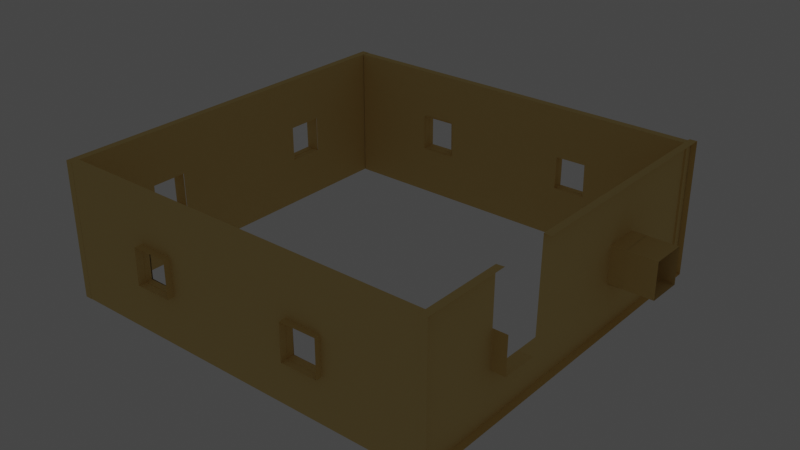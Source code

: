 # Source: BBK_Room.blend  (saved by Blender 2.90.8; exported with 4.5.12 LTS)
import bpy
from mathutils import Matrix  # noqa: F401  (used for matrix-valued properties, if any)

bpy.ops.wm.read_factory_settings(use_empty=True)
scene = bpy.context.scene
scene.name = 'Scene'

# ---- collections
col_collection = bpy.data.collections.new('Collection'); scene.collection.children.link(col_collection)

# ---- materials (node trees are filled in below, after node groups)
mat_material = bpy.data.materials.new('Material')
mat_material.alpha_threshold = 0.0
mat_material.use_transparent_shadow = False
mat_material.diffuse_color = (0.8, 0.5969, 0.2428, 1.0)
mat_material.line_color = (0.0, 0.0, 0.0, 1.0)

# ---- material node trees

# ---- world
world_world = bpy.data.worlds.new('World'); scene.world = world_world
world_world.use_nodes = True; world_world.node_tree.nodes.clear()
_N = world_world.node_tree.nodes; _L = world_world.node_tree.links
n0 = _N.new('ShaderNodeOutputWorld'); n0.name = 'World Output'; n0.location = (300, 300)
n1 = _N.new('ShaderNodeBackground'); n1.name = 'Background'; n1.location = (10, 300)
n1.inputs[0].default_value = (0.05088, 0.05088, 0.05088, 1.0)
_L.new(n1.outputs[0], n0.inputs[0])
n0.is_active_output = True
world_world.color = (0.05088, 0.05088, 0.05088)
world_world.use_sun_shadow = False
world_world.sun_shadow_jitter_overblur = 0.0

# ---- meshes
me_cube = bpy.data.meshes.new('Cube')
me_cube.from_pydata([(7.698, -7.415, -5.392), (7.698, -7.415, -0.1202), (7.698, 7.506, -5.392), (7.698, 7.506, -0.1202), (7.984, -7.415, -5.392), (7.984, -7.415, -0.1202), (7.984, 7.506, -5.392), (7.984, 7.506, -0.1202), (-7.467, -7.338, -5.442), (-7.467, -7.338, -0.1708), (-7.467, 7.583, -5.442), (-7.467, 7.583, -0.1708), (-7.18, -7.338, -5.442), (-7.18, -7.338, -0.1708), (-7.18, 7.583, -5.442), (-7.18, 7.583, -0.1708), (-7.157, -7.061, -5.416), (-7.157, -7.061, -0.145), (7.764, -7.122, -5.416), (7.764, -7.122, -0.145), (-7.158, -7.347, -5.416), (-7.158, -7.347, -0.145), (7.763, -7.408, -5.416), (7.763, -7.408, -0.145), (-7.154, 7.552, -5.442), (-7.154, 7.552, -0.1702), (7.767, 7.491, -5.442), (7.767, 7.491, -0.1702), (-7.156, 7.265, -5.442), (-7.156, 7.265, -0.1702), (7.766, 7.204, -5.442), (7.766, 7.204, -0.1702), (3.918, 7.22, -3.494), (2.515, 7.226, -3.508), (2.514, 7.226, -2.074), (3.896, 7.22, -2.063), (3.92, 7.683, -3.494), (2.517, 7.688, -3.508), (2.516, 7.688, -2.074), (3.898, 7.683, -2.063), (3.92, 7.773, -3.494), (2.517, 7.779, -3.508), (2.516, 7.779, -2.074), (3.898, 7.773, -2.063), (-2.395, 7.22, -3.494), (-3.798, 7.226, -3.508), (-3.799, 7.226, -2.074), (-2.417, 7.22, -2.063), (-2.393, 7.683, -3.494), (-3.796, 7.688, -3.508), (-3.797, 7.688, -2.074), (-2.415, 7.683, -2.063), (-2.392, 7.773, -3.494), (-3.796, 7.779, -3.508), (-3.797, 7.779, -2.074), (-2.415, 7.773, -2.063), (-3.816, -7.114, -3.494), (-2.413, -7.081, -3.508), (-2.412, -7.081, -2.074), (-3.794, -7.114, -2.063), (-3.805, -7.577, -3.494), (-2.402, -7.543, -3.508), (-2.401, -7.543, -2.074), (-3.783, -7.577, -2.063), (-3.803, -7.668, -3.494), (-2.4, -7.634, -3.508), (-2.399, -7.634, -2.074), (-3.781, -7.667, -2.063), (2.699, -7.105, -3.675), (4.102, -7.071, -3.689), (4.103, -7.071, -2.255), (2.721, -7.104, -2.243), (2.71, -7.568, -3.675), (4.113, -7.534, -3.689), (4.114, -7.534, -2.255), (2.733, -7.567, -2.243), (2.712, -7.658, -3.675), (4.115, -7.624, -3.689), (4.116, -7.624, -2.255), (2.735, -7.658, -2.243), (7.686, -4.08, -3.639), (7.695, -2.677, -3.653), (7.686, -4.058, -2.207), (8.149, -4.083, -3.639), (8.157, -2.68, -3.653), (7.984, -4.016, -0.1202), (8.149, -4.061, -2.207), (8.239, -4.084, -3.639), (8.248, -2.68, -3.653), (7.984, -1.688, -0.1202), (8.24, -4.061, -2.207), (7.692, 2.482, -3.667), (7.701, 3.886, -3.681), (7.701, 3.887, -2.246), (7.693, 2.505, -2.235), (8.155, 2.48, -3.667), (8.164, 3.883, -3.681), (8.164, 3.884, -2.246), (8.155, 2.502, -2.235), (8.246, 2.479, -3.667), (8.254, 3.882, -3.681), (8.254, 3.883, -2.246), (8.246, 2.501, -2.235), (-7.184, 4.33, -3.57), (-7.18, 2.927, -3.584), (-7.18, 2.926, -2.149), (-7.184, 4.308, -2.138), (-7.647, 4.329, -3.57), (-7.643, 2.926, -3.584), (-7.643, 2.925, -2.149), (-7.646, 4.307, -2.138), (-7.737, 4.329, -3.57), (-7.734, 2.926, -3.584), (-7.734, 2.925, -2.149), (-7.737, 4.307, -2.138), (-7.207, -2.736, -3.601), (-7.203, -4.139, -3.615), (-7.203, -4.14, -2.18), (-7.206, -2.758, -2.169), (-7.669, -2.737, -3.601), (-7.666, -4.14, -3.615), (-7.666, -4.141, -2.18), (-7.669, -2.759, -2.169), (-7.76, -2.737, -3.601), (-7.756, -4.14, -3.615), (-7.756, -4.141, -2.18), (-7.76, -2.759, -2.169), (-2.417, -7.08, -3.501), (-3.81, -7.074, -3.491), (-3.797, -7.074, -2.09), (-2.41, -7.08, -2.081), (-3.805, -7.361, -3.482), (-2.409, -7.366, -3.504), (-2.411, -7.366, -2.09), (-3.777, -7.361, -2.067), (2.717, -7.101, -3.668), (4.111, -7.107, -3.682), (4.101, -7.107, -2.25), (2.712, -7.101, -2.249), (4.109, -7.393, -3.686), (4.11, -7.393, -2.27), (2.739, -7.388, -2.256), (2.709, -7.387, -3.67), (7.698, -4.08, -3.634), (7.698, -2.68, -3.651), (7.698, -4.071, -2.195), (7.698, 2.485, -3.659), (7.698, 3.884, -3.676), (7.698, 3.88, -2.247), (7.698, 2.5, -2.24), (2.52, 7.512, -2.081), (3.895, 7.506, -2.065), (3.911, 7.506, -3.478), (2.52, 7.512, -3.508), (-3.79, 7.538, -3.507), (-3.791, 7.538, -2.083), (-2.432, 7.532, -2.08), (-2.407, 7.532, -3.482), (-7.18, 4.334, -3.547), (-7.18, 2.94, -3.566), (-7.18, 2.932, -2.156), (-7.18, 4.314, -2.152), (-7.467, 4.323, -3.56), (-7.467, 2.932, -3.566), (-7.467, 2.934, -2.169), (-7.18, -2.741, -3.597), (-7.18, -4.133, -3.6), (-7.18, -4.127, -2.186), (-7.18, -2.755, -2.183), (-2.408, 7.246, -3.474), (-3.77, 7.251, -3.491), (-3.774, 7.251, -2.103), (-2.435, 7.246, -2.088), (2.528, 7.226, -3.501), (2.525, 7.226, -2.087), (3.865, 7.22, -3.439), (2.566, 7.225, -3.451), (2.584, 7.225, -2.117), (3.842, 7.22, -2.104), (3.847, 7.22, -3.424), (2.583, 7.225, -3.434), (2.603, 7.225, -2.137), (3.821, 7.22, -2.125), (7.698, -4.046, -0.1202), (7.698, -1.653, -0.1202), (7.698, -1.739, -3.652), (8.101, 2.483, -3.658), (8.104, 3.885, -3.68), (8.101, 3.879, -2.246), (8.096, 2.504, -2.234), (9.176, 2.48, -3.655), (9.179, 3.881, -3.676), (9.176, 3.876, -2.243), (9.171, 2.5, -2.231), (9.439, 2.479, -3.654), (9.442, 3.881, -3.676), (9.439, 3.875, -2.242), (9.434, 2.5, -2.23), (7.78, 2.484, -3.659), (7.784, 3.885, -3.68), (7.78, 3.88, -2.247), (7.775, 2.504, -2.235), (7.686, 2.485, -3.659), (7.689, 3.886, -3.681), (7.686, 3.88, -2.247), (7.681, 2.505, -2.235)], [(98, 94)], [(0, 1, 183, 145, 143), (2, 3, 7, 6), (4, 5, 1, 0), (2, 6, 4, 0), (7, 3, 184, 89), (10, 11, 15, 14), (14, 158, 159, 165, 166, 12), (12, 13, 9, 8), (10, 14, 12, 8), (15, 11, 9, 13), (16, 17, 19, 130, 129, 128), (18, 19, 23, 22), (22, 132, 131, 20), (20, 21, 17, 16), (18, 22, 20, 16), (23, 19, 17, 21), (24, 25, 155, 154, 157, 153), (26, 27, 31, 30), (28, 29, 25, 24), (26, 30, 28, 24), (31, 27, 25, 29), (51, 50, 54, 55), (39, 38, 42, 43), (34, 33, 37, 38), (35, 34, 38, 39), (33, 32, 36, 37), (32, 35, 39, 36), (46, 45, 49, 50), (37, 36, 40, 41), (36, 39, 43, 40), (38, 37, 41, 42), (47, 46, 50, 51), (45, 44, 48, 49), (44, 47, 51, 48), (49, 48, 52, 53), (48, 51, 55, 52), (50, 49, 53, 54), (63, 62, 66, 67), (58, 57, 61, 62), (59, 58, 62, 63), (57, 56, 60, 61), (56, 59, 63, 60), (61, 60, 64, 65), (60, 63, 67, 64), (62, 61, 65, 66), (75, 74, 78, 79), (70, 69, 73, 74), (71, 70, 74, 75), (69, 68, 72, 73), (68, 71, 75, 72), (73, 72, 76, 77), (72, 75, 79, 76), (74, 73, 77, 78), (85, 183, 1, 5), (81, 80, 83, 84), (80, 82, 86, 83), (84, 83, 87, 88), (83, 86, 90, 87), (98, 97, 101, 102), (93, 92, 96, 97), (92, 91, 95, 96), (96, 95, 99, 100), (95, 98, 102, 99), (97, 96, 100, 101), (110, 109, 113, 114), (105, 104, 108, 109), (106, 105, 109, 110), (104, 103, 107, 108), (103, 106, 110, 107), (108, 107, 111, 112), (107, 110, 114, 111), (109, 108, 112, 113), (122, 121, 125, 126), (117, 116, 120, 121), (118, 117, 121, 122), (116, 115, 119, 120), (115, 118, 122, 119), (120, 119, 123, 124), (119, 122, 126, 123), (121, 120, 124, 125), (18, 136, 137, 138, 130, 19), (127, 130, 138, 135, 136, 18, 16, 128), (20, 131, 134, 133, 132, 142, 141, 140, 23, 21), (23, 140, 139, 142, 132, 22), (144, 185, 146, 147, 2), (143, 144, 2, 0), (153, 152, 26, 24), (13, 160, 161, 158, 14, 15), (153, 157, 156, 155, 25, 27, 26, 152, 151, 150), (162, 10, 8, 163), (12, 166, 167, 168, 165, 159, 160, 13), (30, 169, 170, 171, 29, 28), (32, 173, 176, 175), (34, 174, 173, 32, 33), (29, 171, 172, 169, 180, 181, 182, 179, 30, 31), (30, 179, 180, 169), (178, 177, 176, 173, 174, 34, 35, 32, 175), (146, 94, 148, 92), (185, 184, 3, 2, 147, 148, 149, 146), (189, 186, 190, 193), (148, 94, 189, 188), (146, 92, 187, 186), (94, 146, 186, 189), (92, 148, 188, 187), (192, 193, 197, 196), (187, 188, 192, 191), (188, 189, 193, 192), (186, 187, 191, 190), (194, 195, 199, 198), (190, 191, 195, 194), (193, 190, 194, 197), (191, 192, 196, 195), (201, 198, 202, 205), (197, 194, 198, 201), (195, 196, 200, 199), (196, 197, 201, 200), (202, 203, 204, 205), (199, 200, 204, 203), (200, 201, 205, 204), (198, 199, 203, 202)])
_uv = me_cube.uv_layers.new(name='UVMap')
_uv.uv.foreach_set('vector', [0.375, 0.0, 0.625, 0.0, 0.625, 0.05645, 0.5266, 0.05604, 0.4583, 0.05589, 0.375, 0.25, 0.625, 0.25, 0.625, 0.5, 0.375, 0.5, 0.375, 0.75, 0.625, 0.75, 0.625, 1.0, 0.375, 1.0, 0.125, 0.5, 0.375, 0.5, 0.375, 0.75, 0.125, 0.75, 0.625, 0.5, 0.875, 0.5, 0.875, 0.6535, 0.625, 0.654, 0.375, 0.25, 0.625, 0.25, 0.625, 0.5, 0.375, 0.5, 0.375, 0.5, 0.4649, 0.5544, 0.464, 0.5778, 0.4625, 0.673, 0.4624, 0.6963, 0.375, 0.75, 0.375, 0.75, 0.625, 0.75, 0.625, 1.0, 0.375, 1.0, 0.125, 0.5, 0.375, 0.5, 0.375, 0.75, 0.125, 0.75, 0.625, 0.5, 0.875, 0.5, 0.875, 0.75, 0.625, 0.75, 0.375, 0.0, 0.625, 0.0, 0.625, 0.25, 0.5332, 0.07952, 0.5328, 0.0563, 0.4663, 0.05607, 0.375, 0.25, 0.625, 0.25, 0.625, 0.5, 0.375, 0.5, 0.375, 0.5, 0.4657, 0.6704, 0.4667, 0.6938, 0.375, 0.75, 0.375, 0.75, 0.625, 0.75, 0.625, 1.0, 0.375, 1.0, 0.125, 0.5, 0.375, 0.5, 0.375, 0.75, 0.125, 0.75, 0.625, 0.5, 0.875, 0.5, 0.875, 0.75, 0.625, 0.75, 0.375, 0.0, 0.625, 0.0, 0.5343, 0.05635, 0.4668, 0.05636, 0.4679, 0.07955, 0.4667, 0.1621, 0.375, 0.25, 0.625, 0.25, 0.625, 0.5, 0.375, 0.5, 0.375, 0.75, 0.625, 0.75, 0.625, 1.0, 0.375, 1.0, 0.125, 0.5, 0.375, 0.5, 0.375, 0.75, 0.125, 0.75, 0.625, 0.5, 0.875, 0.5, 0.875, 0.75, 0.625, 0.75, 0.5352, 0.5648, 0.5347, 0.588, 0.5347, 0.588, 0.5352, 0.5648, 0.5352, 0.5648, 0.5347, 0.588, 0.5347, 0.588, 0.5352, 0.5648, 0.5347, 0.588, 0.4667, 0.588, 0.4667, 0.588, 0.5347, 0.588, 0.5352, 0.5648, 0.5347, 0.588, 0.5347, 0.588, 0.5352, 0.5648, 0.4667, 0.588, 0.4673, 0.5645, 0.4673, 0.5645, 0.4667, 0.588, 0.4673, 0.5645, 0.5352, 0.5648, 0.5352, 0.5648, 0.4673, 0.5645, 0.5347, 0.588, 0.4667, 0.588, 0.4667, 0.588, 0.5347, 0.588, 0.4667, 0.588, 0.4673, 0.5645, 0.4673, 0.5645, 0.4667, 0.588, 0.4673, 0.5645, 0.5352, 0.5648, 0.5352, 0.5648, 0.4673, 0.5645, 0.5347, 0.588, 0.4667, 0.588, 0.4667, 0.588, 0.5347, 0.588, 0.5352, 0.5648, 0.5347, 0.588, 0.5347, 0.588, 0.5352, 0.5648, 0.4667, 0.588, 0.4673, 0.5645, 0.4673, 0.5645, 0.4667, 0.588, 0.4673, 0.5645, 0.5352, 0.5648, 0.5352, 0.5648, 0.4673, 0.5645, 0.4667, 0.588, 0.4673, 0.5645, 0.4673, 0.5645, 0.4667, 0.588, 0.4673, 0.5645, 0.5352, 0.5648, 0.5352, 0.5648, 0.4673, 0.5645, 0.5347, 0.588, 0.4667, 0.588, 0.4667, 0.588, 0.5347, 0.588, 0.5352, 0.5648, 0.5347, 0.588, 0.5347, 0.588, 0.5352, 0.5648, 0.5347, 0.588, 0.4667, 0.588, 0.4667, 0.588, 0.5347, 0.588, 0.5352, 0.5648, 0.5347, 0.588, 0.5347, 0.588, 0.5352, 0.5648, 0.4667, 0.588, 0.4673, 0.5645, 0.4673, 0.5645, 0.4667, 0.588, 0.4673, 0.5645, 0.5352, 0.5648, 0.5352, 0.5648, 0.4673, 0.5645, 0.4667, 0.588, 0.4673, 0.5645, 0.4673, 0.5645, 0.4667, 0.588, 0.4673, 0.5645, 0.5352, 0.5648, 0.5352, 0.5648, 0.4673, 0.5645, 0.5347, 0.588, 0.4667, 0.588, 0.4667, 0.588, 0.5347, 0.588, 0.5352, 0.5648, 0.5347, 0.588, 0.5347, 0.588, 0.5352, 0.5648, 0.5347, 0.588, 0.4667, 0.588, 0.4667, 0.588, 0.5347, 0.588, 0.5352, 0.5648, 0.5347, 0.588, 0.5347, 0.588, 0.5352, 0.5648, 0.4667, 0.588, 0.4673, 0.5645, 0.4673, 0.5645, 0.4667, 0.588, 0.4673, 0.5645, 0.5352, 0.5648, 0.5352, 0.5648, 0.4673, 0.5645, 0.4667, 0.588, 0.4673, 0.5645, 0.4673, 0.5645, 0.4667, 0.588, 0.4673, 0.5645, 0.5352, 0.5648, 0.5352, 0.5648, 0.4673, 0.5645, 0.5347, 0.588, 0.4667, 0.588, 0.4667, 0.588, 0.5347, 0.588, 0.625, 0.693, 0.875, 0.6935, 0.875, 0.75, 0.625, 0.75, 0.4667, 0.588, 0.4673, 0.5645, 0.4673, 0.5645, 0.4667, 0.588, 0.4673, 0.5645, 0.5352, 0.5648, 0.5352, 0.5648, 0.4673, 0.5645, 0.4667, 0.588, 0.4673, 0.5645, 0.4673, 0.5645, 0.4667, 0.588, 0.4673, 0.5645, 0.5352, 0.5648, 0.5352, 0.5648, 0.4673, 0.5645, 0.5352, 0.5648, 0.5347, 0.588, 0.5347, 0.588, 0.5352, 0.5648, 0.5347, 0.588, 0.4667, 0.588, 0.4667, 0.588, 0.5347, 0.588, 0.4667, 0.588, 0.4673, 0.5645, 0.4673, 0.5645, 0.4667, 0.588, 0.4667, 0.588, 0.4673, 0.5645, 0.4673, 0.5645, 0.4667, 0.588, 0.4673, 0.5645, 0.5352, 0.5648, 0.5352, 0.5648, 0.4673, 0.5645, 0.5347, 0.588, 0.4667, 0.588, 0.4667, 0.588, 0.5347, 0.588, 0.5352, 0.5648, 0.5347, 0.588, 0.5347, 0.588, 0.5352, 0.5648, 0.5347, 0.588, 0.4667, 0.588, 0.4667, 0.588, 0.5347, 0.588, 0.5352, 0.5648, 0.5347, 0.588, 0.5347, 0.588, 0.5352, 0.5648, 0.4667, 0.588, 0.4673, 0.5645, 0.4673, 0.5645, 0.4667, 0.588, 0.4673, 0.5645, 0.5352, 0.5648, 0.5352, 0.5648, 0.4673, 0.5645, 0.4667, 0.588, 0.4673, 0.5645, 0.4673, 0.5645, 0.4667, 0.588, 0.4673, 0.5645, 0.5352, 0.5648, 0.5352, 0.5648, 0.4673, 0.5645, 0.5347, 0.588, 0.4667, 0.588, 0.4667, 0.588, 0.5347, 0.588, 0.5352, 0.5648, 0.5347, 0.588, 0.5347, 0.588, 0.5352, 0.5648, 0.5347, 0.588, 0.4667, 0.588, 0.4667, 0.588, 0.5347, 0.588, 0.5352, 0.5648, 0.5347, 0.588, 0.5347, 0.588, 0.5352, 0.5648, 0.4667, 0.588, 0.4673, 0.5645, 0.4673, 0.5645, 0.4667, 0.588, 0.4673, 0.5645, 0.5352, 0.5648, 0.5352, 0.5648, 0.4673, 0.5645, 0.4667, 0.588, 0.4673, 0.5645, 0.4673, 0.5645, 0.4667, 0.588, 0.4673, 0.5645, 0.5352, 0.5648, 0.5352, 0.5648, 0.4673, 0.5645, 0.5347, 0.588, 0.4667, 0.588, 0.4667, 0.588, 0.5347, 0.588, 0.375, 0.25, 0.4572, 0.1888, 0.5252, 0.1886, 0.5252, 0.1653, 0.5332, 0.07952, 0.625, 0.25, 0.4659, 0.07942, 0.5332, 0.07952, 0.5252, 0.1653, 0.4579, 0.1654, 0.4572, 0.1888, 0.375, 0.25, 0.375, 0.0, 0.4663, 0.05607, 0.375, 0.75, 0.4667, 0.6938, 0.5338, 0.6934, 0.5328, 0.6705, 0.4657, 0.6704, 0.4578, 0.5847, 0.5249, 0.5842, 0.5242, 0.5612, 0.625, 0.5, 0.625, 0.75, 0.625, 0.5, 0.5242, 0.5612, 0.4571, 0.5612, 0.4578, 0.5847, 0.4657, 0.6704, 0.375, 0.5, 0.4576, 0.07934, 0.4575, 0.09511, 0.4572, 0.1659, 0.4564, 0.1893, 0.375, 0.25, 0.4583, 0.05589, 0.4576, 0.07934, 0.375, 0.25, 0.375, 0.0, 0.4667, 0.1621, 0.4681, 0.1854, 0.375, 0.25, 0.375, 0.0, 0.625, 0.75, 0.5309, 0.5779, 0.531, 0.5548, 0.4649, 0.5544, 0.375, 0.5, 0.625, 0.5, 0.4667, 0.1621, 0.4679, 0.07955, 0.5344, 0.07912, 0.5343, 0.05635, 0.625, 0.0, 0.625, 0.25, 0.375, 0.25, 0.4681, 0.1854, 0.5352, 0.1851, 0.5344, 0.1621, 0.4643, 0.1954, 0.375, 0.25, 0.375, 0.0, 0.464, 0.1721, 0.375, 0.75, 0.4624, 0.6963, 0.5294, 0.6962, 0.5296, 0.6732, 0.4625, 0.673, 0.464, 0.5778, 0.5309, 0.5779, 0.625, 0.75, 0.375, 0.5, 0.4683, 0.6705, 0.4675, 0.6933, 0.5333, 0.6933, 0.625, 0.75, 0.375, 0.75, 0.4673, 0.5645, 0.467, 0.5878, 0.4694, 0.5871, 0.47, 0.5654, 0.5347, 0.588, 0.5341, 0.5878, 0.467, 0.5878, 0.4673, 0.5645, 0.4667, 0.588, 0.625, 0.75, 0.5333, 0.6933, 0.534, 0.6709, 0.4683, 0.6705, 0.4702, 0.5868, 0.5317, 0.5865, 0.5323, 0.5661, 0.4707, 0.5657, 0.375, 0.5, 0.625, 0.5, 0.375, 0.5, 0.4707, 0.5657, 0.4702, 0.5868, 0.4683, 0.6705, 0.5333, 0.5657, 0.5326, 0.5868, 0.4694, 0.5871, 0.467, 0.5878, 0.5341, 0.5878, 0.5347, 0.588, 0.5352, 0.5648, 0.4673, 0.5645, 0.47, 0.5654, 0.0, 0.0, 0.0, 0.0, 0.0, 0.0, 0.0, 0.0, 0.4575, 0.09511, 0.625, 0.09655, 0.625, 0.25, 0.375, 0.25, 0.4564, 0.1893, 0.5241, 0.1893, 0.5245, 0.1661, 0.4572, 0.1659, 0.0, 0.0, 0.0, 0.0, 0.0, 0.0, 0.0, 0.0, 0.0, 0.0, 0.0, 0.0, 0.0, 0.0, 0.0, 0.0, 0.0, 0.0, 0.0, 0.0, 0.0, 0.0, 0.0, 0.0, 0.0, 0.0, 0.0, 0.0, 0.0, 0.0, 0.0, 0.0, 0.0, 0.0, 0.0, 0.0, 0.0, 0.0, 0.0, 0.0, 0.0, 0.0, 0.0, 0.0, 0.0, 0.0, 0.0, 0.0, 0.0, 0.0, 0.0, 0.0, 0.0, 0.0, 0.0, 0.0, 0.0, 0.0, 0.0, 0.0, 0.0, 0.0, 0.0, 0.0, 0.0, 0.0, 0.0, 0.0, 0.0, 0.0, 0.0, 0.0, 0.0, 0.0, 0.0, 0.0, 0.0, 0.0, 0.0, 0.0, 0.0, 0.0, 0.0, 0.0, 0.0, 0.0, 0.0, 0.0, 0.0, 0.0, 0.0, 0.0, 0.0, 0.0, 0.0, 0.0, 0.0, 0.0, 0.0, 0.0, 0.0, 0.0, 0.0, 0.0, 0.0, 0.0, 0.0, 0.0, 0.0, 0.0, 0.0, 0.0, 0.0, 0.0, 0.0, 0.0, 0.0, 0.0, 0.0, 0.0, 0.0, 0.0, 0.0, 0.0, 0.0, 0.0, 0.0, 0.0, 0.0, 0.0, 0.0, 0.0, 0.0, 0.0, 0.0, 0.0, 0.0, 0.0, 0.0, 0.0, 0.0, 0.0, 0.0, 0.0, 0.0, 0.0, 0.0, 0.0, 0.0, 0.0, 0.0, 0.0, 0.0, 0.0, 0.0, 0.0, 0.0, 0.0, 0.0, 0.0, 0.0, 0.0, 0.0, 0.0, 0.0, 0.0, 0.0, 0.0])
me_cube.materials.append(mat_material)
me_cube.use_remesh_fix_poles = True
me_cube.use_remesh_preserve_attributes = False
me_cube.use_mirror_vertex_groups = False
me_cube.update()

# ---- objects
ob_cube = bpy.data.objects.new('Cube', me_cube)

# ---- transforms, parenting, visibility, modifiers, constraints
ob_cube.location = (0.0, 0.0, 0.0)
ob_cube.lineart.crease_threshold = 0.0

# ---- collection membership
col_collection.objects.link(ob_cube)

# ---- scene / render settings (as saved in the file)
scene.frame_start = 1; scene.frame_end = 250; scene.frame_set(1)
scene.render.engine = 'BLENDER_EEVEE_NEXT'
scene.cycles.use_denoising = False
scene.cycles.samples = 128
scene.cycles.sampling_pattern = 'TABULATED_SOBOL'
scene.cycles.use_adaptive_sampling = False
scene.cycles.use_light_tree = False
scene.view_settings.view_transform = 'Filmic'
bpy.context.view_layer.update()

# ---- added for rendering (the .blend has no active camera): camera
cam_auto = bpy.data.cameras.new('AutoCamera')
cam_auto.lens = 50.0
cam_auto.sensor_width = 36.0
cam_auto.clip_end = 1000.0
ob_auto_camera = bpy.data.objects.new('AutoCamera', cam_auto)
scene.collection.objects.link(ob_auto_camera)
ob_auto_camera.location = (22.791, -26.2843, 14.7788)
ob_auto_camera.rotation_euler = (1.09748, -7.21219e-08, 0.694738)
scene.camera = ob_auto_camera
bpy.context.view_layer.update()
